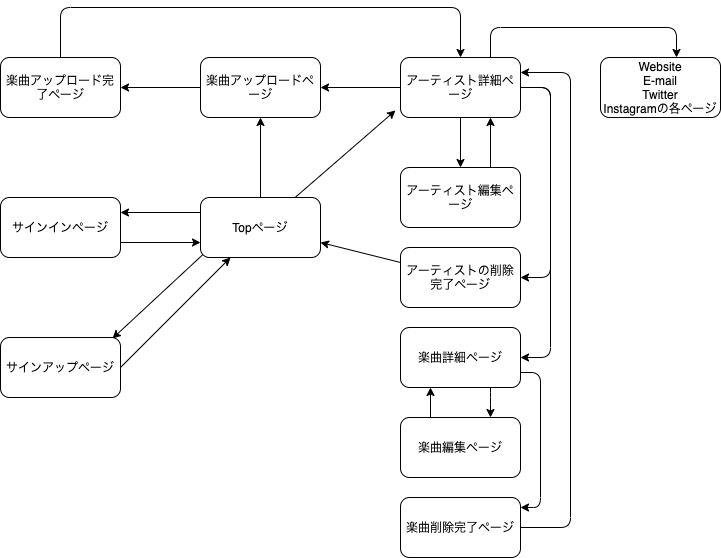

The diagram above was exported from draw.io. Its source (the exported page's mxGraphModel, read from the mxfile embedded in the PNG):
<mxGraphModel dx="515" dy="595" grid="1" gridSize="10" guides="1" tooltips="1" connect="1" arrows="1" fold="1" page="1" pageScale="1" pageWidth="827" pageHeight="1169" math="0" shadow="0">
  <root>
    <mxCell id="0" />
    <mxCell id="1" parent="0" />
    <mxCell id="4" value="" style="edgeStyle=none;html=1;exitX=0;exitY=0.25;exitDx=0;exitDy=0;entryX=1;entryY=0.25;entryDx=0;entryDy=0;" edge="1" parent="1" source="2" target="3">
      <mxGeometry relative="1" as="geometry">
        <Array as="points" />
      </mxGeometry>
    </mxCell>
    <mxCell id="6" value="" style="edgeStyle=none;html=1;entryX=0.933;entryY=0.017;entryDx=0;entryDy=0;entryPerimeter=0;" edge="1" parent="1" target="5">
      <mxGeometry relative="1" as="geometry">
        <mxPoint x="270" y="320" as="sourcePoint" />
        <mxPoint x="150" y="410" as="targetPoint" />
      </mxGeometry>
    </mxCell>
    <mxCell id="11" value="" style="edgeStyle=none;html=1;" edge="1" parent="1" source="2" target="10">
      <mxGeometry relative="1" as="geometry" />
    </mxCell>
    <mxCell id="19" style="edgeStyle=none;html=1;entryX=-0.042;entryY=0.883;entryDx=0;entryDy=0;entryPerimeter=0;" edge="1" parent="1" source="2" target="16">
      <mxGeometry relative="1" as="geometry">
        <mxPoint x="390" y="290" as="targetPoint" />
        <Array as="points" />
      </mxGeometry>
    </mxCell>
    <mxCell id="2" value="Topページ" style="rounded=1;whiteSpace=wrap;html=1;" vertex="1" parent="1">
      <mxGeometry x="260" y="270" width="120" height="60" as="geometry" />
    </mxCell>
    <mxCell id="9" style="edgeStyle=none;html=1;exitX=1;exitY=0.75;exitDx=0;exitDy=0;entryX=0;entryY=0.75;entryDx=0;entryDy=0;" edge="1" parent="1" source="3" target="2">
      <mxGeometry relative="1" as="geometry" />
    </mxCell>
    <mxCell id="3" value="サインインページ" style="whiteSpace=wrap;html=1;rounded=1;" vertex="1" parent="1">
      <mxGeometry x="60" y="270" width="120" height="60" as="geometry" />
    </mxCell>
    <mxCell id="7" style="edgeStyle=none;html=1;exitX=1;exitY=0.5;exitDx=0;exitDy=0;" edge="1" parent="1" source="5" target="2">
      <mxGeometry relative="1" as="geometry" />
    </mxCell>
    <mxCell id="5" value="サインアップページ" style="whiteSpace=wrap;html=1;rounded=1;" vertex="1" parent="1">
      <mxGeometry x="60" y="410" width="120" height="60" as="geometry" />
    </mxCell>
    <mxCell id="15" value="" style="edgeStyle=none;html=1;" edge="1" parent="1" source="10" target="14">
      <mxGeometry relative="1" as="geometry" />
    </mxCell>
    <mxCell id="10" value="楽曲アップロードページ" style="whiteSpace=wrap;html=1;rounded=1;" vertex="1" parent="1">
      <mxGeometry x="260" y="130" width="120" height="60" as="geometry" />
    </mxCell>
    <mxCell id="25" style="edgeStyle=orthogonalEdgeStyle;html=1;" edge="1" parent="1" source="14" target="16">
      <mxGeometry relative="1" as="geometry">
        <mxPoint x="520" y="124" as="targetPoint" />
        <mxPoint x="100" y="135" as="sourcePoint" />
        <Array as="points">
          <mxPoint x="120" y="80" />
          <mxPoint x="520" y="80" />
        </Array>
      </mxGeometry>
    </mxCell>
    <mxCell id="14" value="楽曲アップロード完了ページ" style="whiteSpace=wrap;html=1;rounded=1;" vertex="1" parent="1">
      <mxGeometry x="60" y="130" width="120" height="60" as="geometry" />
    </mxCell>
    <mxCell id="20" style="edgeStyle=none;html=1;" edge="1" parent="1" source="16" target="10">
      <mxGeometry relative="1" as="geometry" />
    </mxCell>
    <mxCell id="23" value="" style="edgeStyle=none;html=1;" edge="1" parent="1" source="16" target="22">
      <mxGeometry relative="1" as="geometry" />
    </mxCell>
    <mxCell id="27" value="" style="edgeStyle=orthogonalEdgeStyle;html=1;" edge="1" parent="1" source="16" target="26">
      <mxGeometry relative="1" as="geometry">
        <Array as="points">
          <mxPoint x="610" y="160" />
          <mxPoint x="610" y="350" />
        </Array>
      </mxGeometry>
    </mxCell>
    <mxCell id="32" style="edgeStyle=orthogonalEdgeStyle;html=1;exitX=1;exitY=0.5;exitDx=0;exitDy=0;" edge="1" parent="1" source="16" target="31">
      <mxGeometry relative="1" as="geometry">
        <Array as="points">
          <mxPoint x="610" y="160" />
          <mxPoint x="610" y="430" />
        </Array>
      </mxGeometry>
    </mxCell>
    <mxCell id="41" style="edgeStyle=orthogonalEdgeStyle;html=1;" edge="1" parent="1" source="16" target="40">
      <mxGeometry relative="1" as="geometry">
        <Array as="points">
          <mxPoint x="550" y="100" />
          <mxPoint x="736" y="100" />
        </Array>
      </mxGeometry>
    </mxCell>
    <mxCell id="16" value="アーティスト詳細ページ" style="whiteSpace=wrap;html=1;rounded=1;" vertex="1" parent="1">
      <mxGeometry x="460" y="130" width="120" height="60" as="geometry" />
    </mxCell>
    <mxCell id="39" style="edgeStyle=none;html=1;exitX=0.75;exitY=0;exitDx=0;exitDy=0;entryX=0.75;entryY=1;entryDx=0;entryDy=0;" edge="1" parent="1" source="22" target="16">
      <mxGeometry relative="1" as="geometry" />
    </mxCell>
    <mxCell id="22" value="アーティスト編集ページ" style="whiteSpace=wrap;html=1;rounded=1;" vertex="1" parent="1">
      <mxGeometry x="460" y="240" width="120" height="60" as="geometry" />
    </mxCell>
    <mxCell id="29" style="edgeStyle=none;html=1;" edge="1" parent="1" source="26" target="2">
      <mxGeometry relative="1" as="geometry" />
    </mxCell>
    <mxCell id="26" value="アーティストの削除完了ページ" style="whiteSpace=wrap;html=1;rounded=1;" vertex="1" parent="1">
      <mxGeometry x="460" y="320" width="120" height="60" as="geometry" />
    </mxCell>
    <mxCell id="34" value="" style="edgeStyle=orthogonalEdgeStyle;html=1;" edge="1" parent="1" source="31" target="33">
      <mxGeometry relative="1" as="geometry">
        <Array as="points">
          <mxPoint x="550" y="470" />
          <mxPoint x="550" y="470" />
        </Array>
      </mxGeometry>
    </mxCell>
    <mxCell id="31" value="楽曲詳細ページ" style="rounded=1;whiteSpace=wrap;html=1;" vertex="1" parent="1">
      <mxGeometry x="460" y="400" width="120" height="60" as="geometry" />
    </mxCell>
    <mxCell id="36" value="" style="edgeStyle=orthogonalEdgeStyle;html=1;" edge="1" parent="1" source="31" target="35">
      <mxGeometry relative="1" as="geometry">
        <Array as="points">
          <mxPoint x="600" y="445" />
          <mxPoint x="600" y="580" />
        </Array>
      </mxGeometry>
    </mxCell>
    <mxCell id="38" style="html=1;exitX=0.25;exitY=0;exitDx=0;exitDy=0;" edge="1" parent="1" source="33">
      <mxGeometry relative="1" as="geometry">
        <mxPoint x="490" y="460" as="targetPoint" />
      </mxGeometry>
    </mxCell>
    <mxCell id="33" value="楽曲編集ページ" style="whiteSpace=wrap;html=1;rounded=1;" vertex="1" parent="1">
      <mxGeometry x="460" y="490" width="120" height="60" as="geometry" />
    </mxCell>
    <mxCell id="37" style="edgeStyle=orthogonalEdgeStyle;html=1;" edge="1" parent="1" source="35" target="16">
      <mxGeometry relative="1" as="geometry">
        <Array as="points">
          <mxPoint x="630" y="600" />
          <mxPoint x="630" y="145" />
        </Array>
      </mxGeometry>
    </mxCell>
    <mxCell id="35" value="楽曲削除完了ページ" style="whiteSpace=wrap;html=1;rounded=1;" vertex="1" parent="1">
      <mxGeometry x="460" y="570" width="120" height="60" as="geometry" />
    </mxCell>
    <mxCell id="40" value="Website&lt;br&gt;E-mail&lt;br&gt;Twitter&lt;br&gt;Instagramの各ページ" style="rounded=1;whiteSpace=wrap;html=1;" vertex="1" parent="1">
      <mxGeometry x="660" y="130" width="120" height="60" as="geometry" />
    </mxCell>
  </root>
</mxGraphModel>